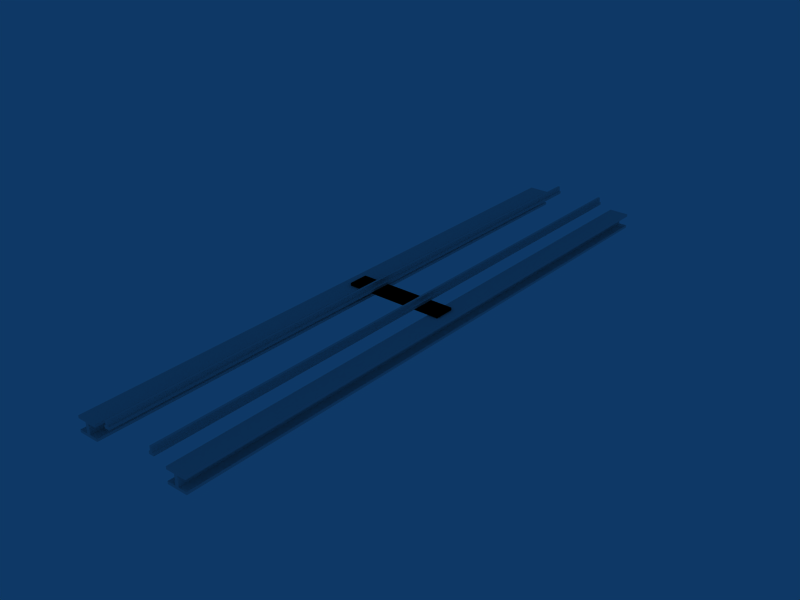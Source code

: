 # Source: RailsBridge_1x12_debris.blend  (saved by Blender 2.48.1; exported with 4.5.12 LTS)
import bpy
from mathutils import Matrix  # noqa: F401  (used for matrix-valued properties, if any)

bpy.ops.wm.read_factory_settings(use_empty=True)
scene = bpy.context.scene
scene.name = 'Scene'

# ---- collections
col_collection_1 = bpy.data.collections.new('Collection 1'); scene.collection.children.link(col_collection_1)

# ---- materials (node trees are filled in below, after node groups)
mat_bridgerails = bpy.data.materials.new('BridgeRails')
mat_bridgerails.alpha_threshold = 0.0
mat_bridgerails.roughness = 0.5
mat_bridgerails.line_color = (0.0, 0.0, 0.0, 1.0)
mat_woodenplanks = bpy.data.materials.new('WoodenPlanks')
mat_woodenplanks.alpha_threshold = 0.0
mat_woodenplanks.roughness = 0.5
mat_woodenplanks.line_color = (0.0, 0.0, 0.0, 1.0)

# ---- material node trees

# ---- world
world_world = bpy.data.worlds.new('World'); scene.world = world_world
world_world.color = (0.05656, 0.2208, 0.4)
world_world.use_sun_shadow = False
world_world.sun_shadow_jitter_overblur = 0.0
world_world.cycles.sampling_method = 'MANUAL'
world_world.cycles.sample_map_resolution = 256

# ---- meshes
me_cube_005 = bpy.data.meshes.new('Cube.005')
me_cube_005.from_pydata([(-0.03333, 6.0, -0.05), (0.03333, 6.0, -0.05), (-0.03333, 6.0, -0.25), (0.03333, 6.0, -0.25), (-0.2, 6.0, -0.25), (-0.2, 6.0, -0.05), (0.2, 6.0, -0.05), (0.2, 6.0, -0.25), (-0.2, 6.0, -0.3), (-0.2, 6.0, -4.619e-07), (0.2, 6.0, 3.725e-07), (0.2, 6.0, -0.3), (0.2, -6.0, -0.3), (0.2, -6.0, 1.49e-08), (-0.2, -6.0, 1.49e-08), (-0.2, -6.0, -0.3), (0.2, 0.0, -0.3), (0.2, 0.0, 1.49e-08), (-0.2, 0.0, 1.49e-08), (-0.2, 0.0, -0.3), (0.2, -6.0, -0.25), (0.2, -6.0, -0.05), (-0.2, -6.0, -0.05), (-0.2, -6.0, -0.25), (0.2, 0.0, -0.25), (0.2, 0.0, -0.05), (-0.2, 0.0, -0.05), (-0.2, 0.0, -0.25), (0.03333, -6.0, -0.25), (-0.03333, -6.0, -0.25), (-0.03333, -6.0, -0.05), (0.03333, -6.0, -0.05), (0.03333, 0.0, -0.25), (-0.03333, 0.0, -0.25), (0.03333, 0.0, -0.05), (-0.03333, 0.0, -0.05)], [], [(25, 34, 1, 6), (32, 3, 1, 34), (24, 7, 3, 32), (27, 33, 2, 4), (0, 2, 33, 35), (0, 35, 26, 5), (0, 5, 9), (6, 1, 10), (1, 0, 9, 10), (0, 1, 3, 2), (3, 7, 11), (4, 2, 8), (2, 3, 11, 8), (4, 8, 19, 27), (9, 5, 26, 18), (6, 10, 17, 25), (24, 16, 11, 7), (11, 16, 19, 8), (17, 10, 9, 18), (13, 17, 18, 14), (16, 12, 15, 19), (20, 12, 16, 24), (25, 17, 13, 21), (18, 26, 22, 14), (27, 19, 15, 23), (15, 12, 28, 29), (28, 12, 20), (29, 23, 15), (31, 30, 29, 28), (30, 31, 13, 14), (22, 30, 14), (31, 21, 13), (22, 26, 35, 30), (29, 30, 35, 33), (23, 29, 33, 27), (20, 24, 32, 28), (28, 32, 34, 31), (21, 31, 34, 25)])
_uv = me_cube_005.uv_layers.new(name='BridgeRails')
_uv.uv.foreach_set('vector', [0.3424, 0.9996, 0.3702, 0.9996, 0.3702, 0.0003749, 0.3424, 0.0003749, 0.9993, 0.595, 0.0006964, 0.595, 0.0006964, 0.5618, 0.9993, 0.5618, 0.4896, 0.9996, 0.4896, 0.0003749, 0.5174, 0.0003749, 0.5174, 0.9996, 0.3354, 0.9996, 0.3077, 0.9996, 0.3077, 0.0003749, 0.3354, 0.0003749, 0.0006964, 0.5039, 0.0006964, 0.5372, 0.9993, 0.5372, 0.9993, 0.5039, 0.4549, 0.0003749, 0.4549, 0.9996, 0.4826, 0.9996, 0.4826, 0.0003749, 0.9231, 0.6877, 0.9769, 0.6877, 0.9769, 0.6715, 0.8478, 0.6877, 0.9016, 0.6877, 0.8478, 0.6715, 0.9016, 0.6877, 0.9231, 0.6877, 0.9769, 0.6715, 0.8478, 0.6715, 0.9231, 0.6877, 0.9016, 0.6877, 0.9016, 0.7522, 0.9231, 0.7522, 0.9016, 0.7522, 0.8478, 0.7522, 0.8478, 0.7683, 0.9769, 0.7522, 0.9231, 0.7522, 0.9769, 0.7683, 0.9231, 0.7522, 0.9016, 0.7522, 0.8478, 0.7683, 0.9769, 0.7683, 0.0006964, 0.5462, 0.0006964, 0.5545, 0.9993, 0.5545, 0.9993, 0.5462, 0.0006964, 0.6011, 0.0006964, 0.6094, 0.9993, 0.6094, 0.9993, 0.6011, 0.0006964, 0.6452, 0.0006964, 0.6369, 0.9993, 0.6369, 0.9993, 0.6452, 0.9993, 0.6542, 0.9993, 0.6625, 0.0006964, 0.6625, 0.0006964, 0.6542, 0.2352, 0.0003749, 0.2352, 0.9996, 0.3018, 0.9996, 0.3018, 0.0003749, 0.3792, 0.9996, 0.3792, 0.0003749, 0.4458, 0.0003749, 0.4458, 0.9996, 0.6208, 0.0003752, 0.6208, 0.9996, 0.5542, 0.9996, 0.5542, 0.0003752, 0.7648, 0.9996, 0.7648, 0.0003752, 0.6982, 0.0003752, 0.6982, 0.9996, 0.0006964, 0.3458, 0.0006964, 0.3375, 0.9993, 0.3375, 0.9993, 0.3458, 0.9993, 0.3548, 0.9993, 0.3631, 0.0006964, 0.3631, 0.0006964, 0.3548, 0.9993, 0.3989, 0.9993, 0.3906, 0.0006964, 0.3906, 0.0006964, 0.3989, 0.9993, 0.4538, 0.9993, 0.4455, 0.0006964, 0.4455, 0.0006964, 0.4538, 0.1805, 0.2291, 0.3096, 0.2291, 0.2558, 0.2452, 0.2343, 0.2452, 0.2558, 0.2452, 0.3096, 0.2291, 0.3096, 0.2452, 0.2343, 0.2452, 0.1805, 0.2452, 0.1805, 0.2291, 0.2558, 0.3098, 0.2343, 0.3098, 0.2343, 0.2452, 0.2558, 0.2452, 0.2343, 0.3098, 0.2558, 0.3098, 0.3096, 0.3259, 0.1805, 0.3259, 0.1805, 0.3098, 0.2343, 0.3098, 0.1805, 0.3259, 0.2558, 0.3098, 0.3096, 0.3098, 0.3096, 0.3259, 0.5174, 0.0003752, 0.5174, 0.9996, 0.5451, 0.9996, 0.5451, 0.0003752, 0.0006964, 0.4628, 0.0006964, 0.4961, 0.9993, 0.4961, 0.9993, 0.4628, 0.6646, 0.0003752, 0.6923, 0.0003752, 0.6923, 0.9996, 0.6646, 0.9996, 0.5104, 0.0003752, 0.5104, 0.9996, 0.4826, 0.9996, 0.4826, 0.0003752, 0.0006964, 0.405, 0.9993, 0.405, 0.9993, 0.4382, 0.0006964, 0.4382, 0.6576, 0.0003752, 0.6298, 0.0003752, 0.6298, 0.9996, 0.6576, 0.9996])
me_cube_005.materials.append(mat_bridgerails)
me_cube_005.use_remesh_preserve_volume = False
me_cube_005.use_remesh_preserve_attributes = False
me_cube_005.use_mirror_vertex_groups = False
me_cube_005.update()
me_cube_004 = bpy.data.meshes.new('Cube.004')
me_cube_004.from_pydata([(1.0, 0.2, 0.0), (1.0, -0.2, 0.0), (-1.0, -0.2, 0.0), (-1.0, 0.2, 0.0), (1.0, 0.2, 0.05), (1.0, -0.2, 0.05), (-1.0, -0.2, 0.05), (-1.0, 0.2, 0.05)], [], [(0, 1, 2, 3), (4, 7, 6, 5), (0, 4, 5, 1), (1, 5, 6, 2), (2, 6, 7, 3), (4, 0, 3, 7)])
_uv = me_cube_004.uv_layers.new(name='WoosenPlanks')
_uv.uv.foreach_set('vector', [0.9972, 0.203, 0.9972, 0.004073, 0.002774, 0.004073, 0.002775, 0.203, 0.9972, 0.797, 0.002775, 0.797, 0.002774, 0.5981, 0.9972, 0.5981, 0.7585, 0.428, 0.7585, 0.453, 0.5591, 0.453, 0.5591, 0.428, 0.998, 0.4, 0.998, 0.4249, 0.002033, 0.4249, 0.002033, 0.4, 0.5591, 0.3928, 0.5591, 0.4178, 0.7585, 0.4178, 0.7585, 0.3928, 0.998, 0.5247, 0.998, 0.4998, 0.002034, 0.4998, 0.002033, 0.5247])
me_cube_004.materials.append(mat_woodenplanks)
me_cube_004.use_remesh_preserve_volume = False
me_cube_004.use_remesh_preserve_attributes = False
me_cube_004.use_mirror_vertex_groups = False
me_cube_004.update()
me_cube_003 = bpy.data.meshes.new('Cube.003')
me_cube_003.from_pydata([(0.05, 4.768e-07, 0.05), (0.05, -6.0, 0.05), (-0.05, -6.0, 0.05), (-0.05, 9.537e-07, 0.05), (0.05, -1.431e-06, 0.1), (0.05, -6.0, 0.1), (-0.05, -6.0, 0.1), (-0.05, 1.192e-06, 0.1), (0.02167, -6.0, 0.1), (-0.02167, -6.0, 0.1), (0.02167, -7.153e-07, 0.1), (-0.02167, 4.768e-07, 0.1), (-0.02167, -6.0, 0.2), (-0.02167, 4.768e-07, 0.2), (0.02167, -4.768e-07, 0.2), (0.02167, -6.0, 0.2), (0.02167, 6.0, 0.2), (-0.02167, 6.0, 0.2), (-0.02167, 6.0, 0.1), (0.02167, 6.0, 0.1), (-0.05, 6.0, 0.1), (0.05, 6.0, 0.1), (-0.05, 6.0, 0.05), (0.05, 6.0, 0.05)], [], [(0, 1, 2, 3), (0, 4, 5, 1), (2, 6, 7, 3), (4, 10, 8, 5), (11, 7, 6, 9), (8, 9, 2, 1), (5, 8, 1), (9, 6, 2), (11, 9, 12, 13), (8, 10, 14, 15), (9, 8, 15, 12), (14, 13, 12, 15), (16, 17, 13, 14), (19, 18, 17, 16), (10, 19, 16, 14), (18, 11, 13, 17), (19, 21, 23), (20, 18, 22), (18, 19, 23, 22), (18, 20, 7, 11), (21, 19, 10, 4), (3, 7, 20, 22), (4, 0, 23, 21), (23, 0, 3, 22)])
_uv = me_cube_003.uv_layers.new(name='BridgeRails')
_uv.uv.foreach_set('vector', [0.4727, 0.9996, 0.4727, 0.0003752, 0.456, 0.0003753, 0.456, 0.9996, 0.9993, 0.5033, 0.9993, 0.5116, 0.0006962, 0.5116, 0.0006965, 0.5033, 0.0006966, 0.3714, 0.0006966, 0.3797, 0.9993, 0.3797, 0.9993, 0.3714, 0.4519, 0.9996, 0.4472, 0.9996, 0.4472, 0.0003752, 0.4519, 0.0003749, 0.7791, 0.9996, 0.7744, 0.9996, 0.7744, 0.0003753, 0.7791, 0.0003752, 0.3687, 0.2737, 0.3547, 0.2737, 0.3455, 0.2576, 0.3778, 0.2576, 0.3778, 0.2737, 0.3687, 0.2737, 0.3778, 0.2576, 0.3547, 0.2737, 0.3455, 0.2737, 0.3455, 0.2576, 0.9993, 0.5405, 0.0006965, 0.5405, 0.0006965, 0.5572, 0.9993, 0.5572, 0.0006963, 0.5172, 0.9993, 0.5172, 0.9993, 0.5339, 0.0006963, 0.5339, 0.3547, 0.2737, 0.3687, 0.2737, 0.3687, 0.306, 0.3547, 0.306, 0.4376, 0.9996, 0.4303, 0.9996, 0.4303, 0.0003752, 0.4376, 0.0003752, 0.5624, 0.0003753, 0.5697, 0.0003753, 0.5697, 0.9996, 0.5624, 0.9996, 0.5904, 0.7711, 0.6044, 0.7711, 0.6044, 0.7388, 0.5904, 0.7388, 0.9993, 0.4828, 0.0006965, 0.4828, 0.0006965, 0.4661, 0.9993, 0.4661, 0.0006965, 0.4595, 0.9993, 0.4595, 0.9993, 0.4428, 0.0006965, 0.4428, 0.5904, 0.7711, 0.5812, 0.7711, 0.5812, 0.7872, 0.6135, 0.7711, 0.6044, 0.7711, 0.6135, 0.7872, 0.6044, 0.7711, 0.5904, 0.7711, 0.5812, 0.7872, 0.6135, 0.7872, 0.2209, 0.0003753, 0.2256, 0.0003749, 0.2256, 0.9996, 0.2209, 0.9996, 0.5481, 0.0003753, 0.5528, 0.0003753, 0.5528, 0.9996, 0.5481, 0.9996, 0.9993, 0.6286, 0.9993, 0.6203, 0.0006964, 0.6203, 0.0006961, 0.6286, 0.9993, 0.4884, 0.9993, 0.4967, 0.0006964, 0.4967, 0.0006967, 0.4884, 0.5273, 0.0003749, 0.5273, 0.9996, 0.544, 0.9996, 0.544, 0.0003749])
me_cube_003.materials.append(mat_bridgerails)
me_cube_003.use_remesh_preserve_volume = False
me_cube_003.use_remesh_preserve_attributes = False
me_cube_003.use_mirror_vertex_groups = False
me_cube_003.update()
me_cube = bpy.data.meshes.new('Cube')
me_cube.from_pydata([(0.05, 4.768e-07, 0.05), (0.05, -6.0, 0.05), (-0.05, -6.0, 0.05), (-0.05, 9.537e-07, 0.05), (0.05, -1.431e-06, 0.1), (0.05, -6.0, 0.1), (-0.05, -6.0, 0.1), (-0.05, 1.192e-06, 0.1), (0.02167, -6.0, 0.1), (-0.02167, -6.0, 0.1), (0.02167, -7.153e-07, 0.1), (-0.02167, 4.768e-07, 0.1), (-0.02167, -6.0, 0.2), (-0.02167, 4.768e-07, 0.2), (0.02167, -4.768e-07, 0.2), (0.02167, -6.0, 0.2), (0.02167, 6.0, 0.2), (-0.02167, 6.0, 0.2), (-0.02167, 6.0, 0.1), (0.02167, 6.0, 0.1), (-0.05, 6.0, 0.1), (0.05, 6.0, 0.1), (-0.05, 6.0, 0.05), (0.05, 6.0, 0.05)], [], [(0, 1, 2, 3), (0, 4, 5, 1), (2, 6, 7, 3), (4, 10, 8, 5), (11, 7, 6, 9), (8, 9, 2, 1), (5, 8, 1), (9, 6, 2), (11, 9, 12, 13), (8, 10, 14, 15), (9, 8, 15, 12), (14, 13, 12, 15), (16, 17, 13, 14), (19, 18, 17, 16), (10, 19, 16, 14), (18, 11, 13, 17), (19, 21, 23), (20, 18, 22), (18, 19, 23, 22), (18, 20, 7, 11), (21, 19, 10, 4), (3, 7, 20, 22), (4, 0, 23, 21), (23, 0, 3, 22)])
_uv = me_cube.uv_layers.new(name='BridgeRails')
_uv.uv.foreach_set('vector', [0.4727, 0.9996, 0.4727, 0.0003752, 0.456, 0.0003753, 0.456, 0.9996, 0.9993, 0.5033, 0.9993, 0.5116, 0.0006962, 0.5116, 0.0006965, 0.5033, 0.0006966, 0.3714, 0.0006966, 0.3797, 0.9993, 0.3797, 0.9993, 0.3714, 0.4519, 0.9996, 0.4472, 0.9996, 0.4472, 0.0003752, 0.4519, 0.0003749, 0.7791, 0.9996, 0.7744, 0.9996, 0.7744, 0.0003753, 0.7791, 0.0003752, 0.3687, 0.2737, 0.3547, 0.2737, 0.3455, 0.2576, 0.3778, 0.2576, 0.3778, 0.2737, 0.3687, 0.2737, 0.3778, 0.2576, 0.3547, 0.2737, 0.3455, 0.2737, 0.3455, 0.2576, 0.9993, 0.5405, 0.0006965, 0.5405, 0.0006965, 0.5572, 0.9993, 0.5572, 0.0006963, 0.5172, 0.9993, 0.5172, 0.9993, 0.5339, 0.0006963, 0.5339, 0.3547, 0.2737, 0.3687, 0.2737, 0.3687, 0.306, 0.3547, 0.306, 0.4376, 0.9996, 0.4303, 0.9996, 0.4303, 0.0003752, 0.4376, 0.0003752, 0.5624, 0.0003753, 0.5697, 0.0003753, 0.5697, 0.9996, 0.5624, 0.9996, 0.5904, 0.7711, 0.6044, 0.7711, 0.6044, 0.7388, 0.5904, 0.7388, 0.9993, 0.4828, 0.0006965, 0.4828, 0.0006965, 0.4661, 0.9993, 0.4661, 0.0006965, 0.4595, 0.9993, 0.4595, 0.9993, 0.4428, 0.0006965, 0.4428, 0.5904, 0.7711, 0.5812, 0.7711, 0.5812, 0.7872, 0.6135, 0.7711, 0.6044, 0.7711, 0.6135, 0.7872, 0.6044, 0.7711, 0.5904, 0.7711, 0.5812, 0.7872, 0.6135, 0.7872, 0.2209, 0.0003753, 0.2256, 0.0003749, 0.2256, 0.9996, 0.2209, 0.9996, 0.5481, 0.0003753, 0.5528, 0.0003753, 0.5528, 0.9996, 0.5481, 0.9996, 0.9993, 0.6286, 0.9993, 0.6203, 0.0006964, 0.6203, 0.0006961, 0.6286, 0.9993, 0.4884, 0.9993, 0.4967, 0.0006964, 0.4967, 0.0006967, 0.4884, 0.5273, 0.0003749, 0.5273, 0.9996, 0.544, 0.9996, 0.544, 0.0003749])
me_cube.materials.append(mat_bridgerails)
me_cube.use_remesh_preserve_volume = False
me_cube.use_remesh_preserve_attributes = False
me_cube.use_mirror_vertex_groups = False
me_cube.update()
me_cube_002 = bpy.data.meshes.new('Cube.002')
me_cube_002.from_pydata([(-1.0, 0.2, 0.05), (-1.0, -0.2, 0.05), (1.0, -0.2, 0.05), (1.0, 0.2, 0.05), (-1.0, 0.2, 0.0), (-1.0, -0.2, 0.0), (1.0, -0.2, 0.0), (1.0, 0.2, 0.0)], [], [(4, 0, 3, 7), (0, 4, 5, 1), (6, 2, 1, 5), (7, 3, 2, 6), (3, 0, 1, 2), (7, 6, 5, 4)])
_uv = me_cube_002.uv_layers.new(name='WoosenPlanks')
_uv.uv.foreach_set('vector', [0.002034, 0.6073, 0.002033, 0.6322, 0.998, 0.6322, 0.998, 0.6073, 0.7613, 0.2146, 0.7613, 0.1896, 0.5619, 0.1896, 0.5619, 0.2146, 0.998, 0.4717, 0.998, 0.4966, 0.002033, 0.4966, 0.002033, 0.4717, 0.7613, 0.228, 0.7613, 0.253, 0.5619, 0.253, 0.5619, 0.228, 0.9972, 0.3961, 0.002775, 0.3961, 0.002774, 0.1972, 0.9972, 0.1972, 0.9972, 0.5976, 0.9972, 0.3987, 0.002774, 0.3987, 0.002775, 0.5976])
me_cube_002.materials.append(mat_woodenplanks)
me_cube_002.use_remesh_preserve_volume = False
me_cube_002.use_remesh_preserve_attributes = False
me_cube_002.use_mirror_vertex_groups = False
me_cube_002.update()
me_cube_001 = bpy.data.meshes.new('Cube.001')
me_cube_001.from_pydata([(-0.03333, 6.0, -0.05), (0.03333, 6.0, -0.05), (-0.03333, 6.0, -0.25), (0.03333, 6.0, -0.25), (-0.2, 6.0, -0.25), (-0.2, 6.0, -0.05), (0.2, 6.0, -0.05), (0.2, 6.0, -0.25), (-0.2, 6.0, -0.3), (-0.2, 6.0, -4.619e-07), (0.2, 6.0, 3.725e-07), (0.2, 6.0, -0.3), (0.2, -6.0, -0.3), (0.2, -6.0, 1.49e-08), (-0.2, -6.0, 1.49e-08), (-0.2, -6.0, -0.3), (0.2, 0.0, -0.3), (0.2, 0.0, 1.49e-08), (-0.2, 0.0, 1.49e-08), (-0.2, 0.0, -0.3), (0.2, -6.0, -0.25), (0.2, -6.0, -0.05), (-0.2, -6.0, -0.05), (-0.2, -6.0, -0.25), (0.2, 0.0, -0.25), (0.2, 0.0, -0.05), (-0.2, 0.0, -0.05), (-0.2, 0.0, -0.25), (0.03333, -6.0, -0.25), (-0.03333, -6.0, -0.25), (-0.03333, -6.0, -0.05), (0.03333, -6.0, -0.05), (0.03333, 0.0, -0.25), (-0.03333, 0.0, -0.25), (0.03333, 0.0, -0.05), (-0.03333, 0.0, -0.05)], [], [(25, 34, 1, 6), (32, 3, 1, 34), (24, 7, 3, 32), (27, 33, 2, 4), (0, 2, 33, 35), (0, 35, 26, 5), (0, 5, 9), (6, 1, 10), (1, 0, 9, 10), (0, 1, 3, 2), (3, 7, 11), (4, 2, 8), (2, 3, 11, 8), (4, 8, 19, 27), (9, 5, 26, 18), (6, 10, 17, 25), (24, 16, 11, 7), (11, 16, 19, 8), (17, 10, 9, 18), (13, 17, 18, 14), (16, 12, 15, 19), (20, 12, 16, 24), (25, 17, 13, 21), (18, 26, 22, 14), (27, 19, 15, 23), (15, 12, 28, 29), (28, 12, 20), (29, 23, 15), (31, 30, 29, 28), (30, 31, 13, 14), (22, 30, 14), (31, 21, 13), (22, 26, 35, 30), (29, 30, 35, 33), (23, 29, 33, 27), (20, 24, 32, 28), (28, 32, 34, 31), (21, 31, 34, 25)])
_uv = me_cube_001.uv_layers.new(name='BridgeRails')
_uv.uv.foreach_set('vector', [0.3424, 0.9996, 0.3702, 0.9996, 0.3702, 0.0003749, 0.3424, 0.0003749, 0.9993, 0.595, 0.0006964, 0.595, 0.0006964, 0.5618, 0.9993, 0.5618, 0.4896, 0.9996, 0.4896, 0.0003749, 0.5174, 0.0003749, 0.5174, 0.9996, 0.3354, 0.9996, 0.3077, 0.9996, 0.3077, 0.0003749, 0.3354, 0.0003749, 0.0006964, 0.5039, 0.0006964, 0.5372, 0.9993, 0.5372, 0.9993, 0.5039, 0.4549, 0.0003749, 0.4549, 0.9996, 0.4826, 0.9996, 0.4826, 0.0003749, 0.9231, 0.6877, 0.9769, 0.6877, 0.9769, 0.6715, 0.8478, 0.6877, 0.9016, 0.6877, 0.8478, 0.6715, 0.9016, 0.6877, 0.9231, 0.6877, 0.9769, 0.6715, 0.8478, 0.6715, 0.9231, 0.6877, 0.9016, 0.6877, 0.9016, 0.7522, 0.9231, 0.7522, 0.9016, 0.7522, 0.8478, 0.7522, 0.8478, 0.7683, 0.9769, 0.7522, 0.9231, 0.7522, 0.9769, 0.7683, 0.9231, 0.7522, 0.9016, 0.7522, 0.8478, 0.7683, 0.9769, 0.7683, 0.0006964, 0.5462, 0.0006964, 0.5545, 0.9993, 0.5545, 0.9993, 0.5462, 0.0006964, 0.6011, 0.0006964, 0.6094, 0.9993, 0.6094, 0.9993, 0.6011, 0.0006964, 0.6452, 0.0006964, 0.6369, 0.9993, 0.6369, 0.9993, 0.6452, 0.9993, 0.6542, 0.9993, 0.6625, 0.0006964, 0.6625, 0.0006964, 0.6542, 0.2352, 0.0003749, 0.2352, 0.9996, 0.3018, 0.9996, 0.3018, 0.0003749, 0.3792, 0.9996, 0.3792, 0.0003749, 0.4458, 0.0003749, 0.4458, 0.9996, 0.6208, 0.0003752, 0.6208, 0.9996, 0.5542, 0.9996, 0.5542, 0.0003752, 0.7648, 0.9996, 0.7648, 0.0003752, 0.6982, 0.0003752, 0.6982, 0.9996, 0.0006964, 0.3458, 0.0006964, 0.3375, 0.9993, 0.3375, 0.9993, 0.3458, 0.9993, 0.3548, 0.9993, 0.3631, 0.0006964, 0.3631, 0.0006964, 0.3548, 0.9993, 0.3989, 0.9993, 0.3906, 0.0006964, 0.3906, 0.0006964, 0.3989, 0.9993, 0.4538, 0.9993, 0.4455, 0.0006964, 0.4455, 0.0006964, 0.4538, 0.1805, 0.2291, 0.3096, 0.2291, 0.2558, 0.2452, 0.2343, 0.2452, 0.2558, 0.2452, 0.3096, 0.2291, 0.3096, 0.2452, 0.2343, 0.2452, 0.1805, 0.2452, 0.1805, 0.2291, 0.2558, 0.3098, 0.2343, 0.3098, 0.2343, 0.2452, 0.2558, 0.2452, 0.2343, 0.3098, 0.2558, 0.3098, 0.3096, 0.3259, 0.1805, 0.3259, 0.1805, 0.3098, 0.2343, 0.3098, 0.1805, 0.3259, 0.2558, 0.3098, 0.3096, 0.3098, 0.3096, 0.3259, 0.5174, 0.0003752, 0.5174, 0.9996, 0.5451, 0.9996, 0.5451, 0.0003752, 0.0006964, 0.4628, 0.0006964, 0.4961, 0.9993, 0.4961, 0.9993, 0.4628, 0.6646, 0.0003752, 0.6923, 0.0003752, 0.6923, 0.9996, 0.6646, 0.9996, 0.5104, 0.0003752, 0.5104, 0.9996, 0.4826, 0.9996, 0.4826, 0.0003752, 0.0006964, 0.405, 0.9993, 0.405, 0.9993, 0.4382, 0.0006964, 0.4382, 0.6576, 0.0003752, 0.6298, 0.0003752, 0.6298, 0.9996, 0.6576, 0.9996])
me_cube_001.materials.append(mat_bridgerails)
me_cube_001.use_remesh_preserve_volume = False
me_cube_001.use_remesh_preserve_attributes = False
me_cube_001.use_mirror_vertex_groups = False
me_cube_001.update()

# ---- objects
ob_sbeamr = bpy.data.objects.new('sBeamR', me_cube_005)
ob_plank2 = bpy.data.objects.new('Plank2', me_cube_004)
ob_railr = bpy.data.objects.new('RailR', me_cube_003)
ob_raill = bpy.data.objects.new('RailL', me_cube)
ob_plank1 = bpy.data.objects.new('Plank1', me_cube_002)
ob_sbeaml = bpy.data.objects.new('sBeamL', me_cube_001)

# ---- transforms, parenting, visibility, modifiers, constraints
ob_sbeamr.location = (1.0, 0.0, 0.0)
ob_sbeamr.lock_rotations_4d = False
ob_sbeamr.empty_display_type = 'ARROWS'
ob_sbeamr.lineart.crease_threshold = 0.0
ob_plank2.location = (0.0, 0.0, 0.0)
ob_plank2.lock_rotations_4d = False
ob_plank2.empty_display_type = 'ARROWS'
ob_plank2.lineart.crease_threshold = 0.0
ob_railr.location = (0.5, 0.0, 0.0)
ob_railr.lock_rotations_4d = False
ob_railr.empty_display_type = 'ARROWS'
ob_railr.lineart.crease_threshold = 0.0
ob_raill.location = (-0.5, 0.0, 0.0)
ob_raill.lock_rotations_4d = False
ob_raill.empty_display_type = 'ARROWS'
ob_raill.lineart.crease_threshold = 0.0
ob_plank1.location = (0.0, 0.0, 0.0)
ob_plank1.lock_rotations_4d = False
ob_plank1.empty_display_type = 'ARROWS'
ob_plank1.lineart.crease_threshold = 0.0
ob_sbeaml.location = (-1.0, 0.0, 0.0)
ob_sbeaml.lock_rotations_4d = False
ob_sbeaml.empty_display_type = 'ARROWS'
ob_sbeaml.lineart.crease_threshold = 0.0

# ---- collection membership
col_collection_1.objects.link(ob_sbeamr)
col_collection_1.objects.link(ob_plank2)
col_collection_1.objects.link(ob_railr)
col_collection_1.objects.link(ob_raill)
col_collection_1.objects.link(ob_plank1)
col_collection_1.objects.link(ob_sbeaml)

# ---- scene / render settings (as saved in the file)
scene.frame_start = 1; scene.frame_end = 250; scene.frame_set(1)
scene.render.engine = 'BLENDER_EEVEE_NEXT'
scene.render.image_settings.file_format = 'JPEG'
scene.render.image_settings.color_mode = 'RGB'
scene.render.image_settings.compression = 90
scene.render.resolution_x = 800
scene.render.resolution_y = 600
scene.render.pixel_aspect_x = 100.0
scene.render.pixel_aspect_y = 100.0
scene.render.fps = 25
scene.render.dither_intensity = 0.0
scene.render.use_compositing = False
scene.render.use_sequencer = False
scene.render.bake_margin = 2
scene.render.bake_bias = 0.0
scene.render.use_stamp_time = False
scene.render.use_stamp_date = False
scene.render.use_stamp_frame = False
scene.render.use_stamp_camera = False
scene.render.use_stamp_scene = False
scene.render.use_stamp_filename = False
scene.render.use_stamp_render_time = False
scene.render.stamp_font_size = 0
scene.cycles.use_denoising = False
scene.cycles.samples = 10
scene.cycles.sampling_pattern = 'TABULATED_SOBOL'
scene.cycles.light_sampling_threshold = 0.0
scene.cycles.use_adaptive_sampling = False
scene.cycles.use_light_tree = False
scene.cycles.blur_glossy = 0.0
scene.cycles.volume_bounces = 1
scene.cycles.pixel_filter_type = 'GAUSSIAN'
scene.cycles.sample_clamp_indirect = 0.0
scene.view_settings.view_transform = 'Raw'
bpy.context.view_layer.update()

# ---- added for rendering (the .blend has no active camera): camera
cam_auto = bpy.data.cameras.new('AutoCamera')
cam_auto.lens = 50.0
cam_auto.sensor_width = 36.0
cam_auto.clip_end = 1000.0
ob_auto_camera = bpy.data.objects.new('AutoCamera', cam_auto)
scene.collection.objects.link(ob_auto_camera)
ob_auto_camera.location = (11.332, -13.5984, 9.01562)
ob_auto_camera.rotation_euler = (1.09748, -7.21219e-08, 0.694738)
scene.camera = ob_auto_camera
bpy.context.view_layer.update()
